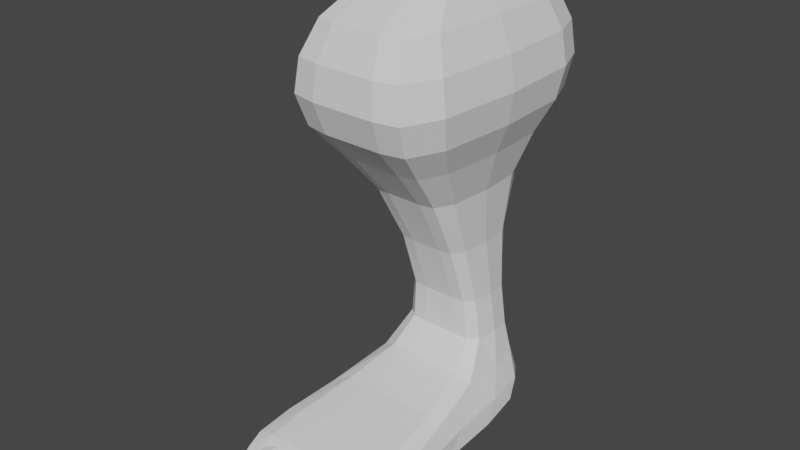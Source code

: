 # Source: parts_leg_d7_ostrich.blend  (saved by Blender 3.4.6; exported with 4.5.12 LTS)
import bpy
from mathutils import Matrix  # noqa: F401  (used for matrix-valued properties, if any)

bpy.ops.wm.read_factory_settings(use_empty=True)
scene = bpy.context.scene
scene.name = 'Scene'

# ---- collections
col_collection = bpy.data.collections.new('Collection'); scene.collection.children.link(col_collection)

# ---- world
world_world = bpy.data.worlds.new('World'); scene.world = world_world
world_world.use_nodes = True; world_world.node_tree.nodes.clear()
_N = world_world.node_tree.nodes; _L = world_world.node_tree.links
n0 = _N.new('ShaderNodeOutputWorld'); n0.name = 'World Output'; n0.location = (300, 300)
n1 = _N.new('ShaderNodeBackground'); n1.name = 'Background'; n1.location = (10, 300)
n1.inputs[0].default_value = (0.05088, 0.05088, 0.05088, 1.0)
_L.new(n1.outputs[0], n0.inputs[0])
n0.is_active_output = True
world_world.color = (0.05088, 0.05088, 0.05088)
world_world.use_sun_shadow = False
world_world.sun_shadow_jitter_overblur = 0.0

# ---- meshes
me_083 = bpy.data.meshes.new('立方体.083')
me_083.from_pydata([(-1.942, -0.3133, -0.6396), (-0.9878, -0.2717, 1.391), (-1.942, 1.576, -0.6093), (-0.9878, 1.728, 1.391), (1.84, -0.3133, -0.6396), (0.9217, -0.2717, 1.391), (1.84, 1.576, -0.6093), (0.9217, 1.728, 1.391), (-0.9188, 0.2163, 0.5589), (-0.9188, 1.41, 0.5589), (0.8553, 1.41, 0.5589), (0.8553, 0.2163, 0.5589), (-1.942, -0.6421, 1.095), (-1.942, 2.055, 1.095), (1.84, 2.055, 1.095), (1.84, -0.6421, 1.095), (-0.9188, 1.357, -0.1093), (0.8553, 1.357, -0.1093), (0.8553, 0.8494, -0.1093), (-0.9188, 0.8494, -0.1093), (-1.228, 1.421, -0.3593), (1.153, 1.421, -0.3593), (1.153, 0.7506, -0.3593), (-1.228, 0.7506, -0.3593), (-1.942, 2.055, 0.8089), (1.84, 2.055, 0.8089), (1.84, -0.6421, 0.8089), (-1.942, -0.6421, 0.8089), (1.84, -0.8122, -0.4498), (1.84, -0.8219, -0.641), (-1.942, -0.8219, -0.641), (-1.942, -0.8122, -0.4498), (1.84, -1.339, -0.5247), (1.84, -1.458, -0.6428), (-1.942, -1.458, -0.6428), (-1.942, -1.339, -0.5247), (-0.85, 1.576, -0.6093), (-0.4364, 1.728, 1.391), (-0.85, -0.3133, -0.6396), (-0.4364, -0.2717, 1.391), (-0.4065, 0.2163, 0.5589), (-0.4065, 1.41, 0.5589), (-0.85, -0.6421, 1.095), (-0.85, 2.055, 1.095), (-0.4065, 1.357, -0.1093), (-0.4065, 0.8494, -0.1093), (-0.5405, 0.7506, -0.3593), (-0.5405, 1.421, -0.3593), (-0.85, 2.055, 0.8089), (-0.85, -0.6421, 0.8089), (-0.85, -0.8219, -0.641), (-0.85, -0.8122, -0.4498), (-0.85, -1.458, -0.6428), (-0.85, -1.339, -0.5247), (0.4443, 1.728, 1.391), (0.8942, -0.3133, -0.6396), (0.4118, 1.41, 0.5589), (0.8942, 2.055, 1.095), (0.4118, 1.357, -0.1093), (0.5575, 1.421, -0.3593), (0.8942, 2.055, 0.8089), (0.8942, -0.8219, -0.641), (0.8942, -1.458, -0.6428), (0.8942, 1.576, -0.6093), (0.4443, -0.2717, 1.391), (0.4118, 0.2163, 0.5589), (0.8942, -0.6421, 1.095), (0.4118, 0.8494, -0.1093), (0.5575, 0.7506, -0.3593), (0.8942, -0.6421, 0.8089), (0.8942, -0.8122, -0.4498), (0.8942, -1.339, -0.5247), (-0.2275, -1.73, -0.593), (-0.236, -1.567, -0.516), (-0.4096, -0.7307, -0.5877), (-0.4094, -0.7339, -0.4792), (0.4701, -1.722, -0.593), (0.4616, -1.559, -0.516), (0.5918, -0.7197, -0.5877), (0.592, -0.7228, -0.4792), (0.7402, -1.719, -0.593), (0.7318, -1.556, -0.516), (0.5582, -0.7201, -0.5877), (0.5583, -0.7232, -0.4792), (1.438, -1.711, -0.593), (1.429, -1.548, -0.516), (1.56, -0.709, -0.5877), (1.56, -0.7122, -0.4792), (-1.377, -1.742, -0.593), (-1.385, -1.579, -0.516), (-1.559, -0.7434, -0.5877), (-1.559, -0.7465, -0.4792), (-0.6791, -1.735, -0.593), (-0.6875, -1.572, -0.516), (-0.5574, -0.7323, -0.5877), (-0.5572, -0.7355, -0.4792)], [], [(12, 1, 3, 13), (57, 54, 7, 14), (14, 7, 5, 15), (42, 39, 1, 12), (63, 6, 4, 55), (37, 3, 1, 39), (45, 40, 8, 19), (17, 10, 11, 18), (58, 56, 10, 17), (19, 8, 9, 16), (49, 42, 12, 27), (25, 14, 15, 26), (60, 57, 14, 25), (27, 12, 13, 24), (23, 19, 16, 20), (59, 58, 17, 21), (21, 17, 18, 22), (46, 45, 19, 23), (4, 22, 28, 29), (6, 21, 22, 4), (63, 59, 21, 6), (0, 23, 20, 2), (8, 27, 24, 9), (56, 60, 25, 10), (10, 25, 26, 11), (40, 49, 27, 8), (51, 31, 35, 53), (46, 23, 31, 51), (55, 4, 29, 61), (23, 0, 30, 31), (52, 53, 35, 34), (61, 29, 33, 62), (31, 30, 34, 35), (29, 28, 32, 33), (30, 50, 52, 34), (62, 71, 53, 52), (0, 38, 50, 30), (68, 46, 51, 70), (70, 51, 53, 71), (65, 69, 49, 40), (9, 24, 48, 41), (2, 20, 47, 36), (68, 67, 45, 46), (20, 16, 44, 47), (24, 13, 43, 48), (69, 66, 42, 49), (16, 9, 41, 44), (67, 65, 40, 45), (54, 37, 39, 64), (2, 36, 38, 0), (66, 64, 39, 42), (13, 3, 37, 43), (15, 5, 64, 66), (7, 54, 64, 5), (18, 11, 65, 67), (26, 15, 66, 69), (22, 18, 67, 68), (11, 26, 69, 65), (28, 70, 71, 32), (22, 68, 70, 28), (33, 32, 71, 62), (50, 61, 62, 52), (38, 55, 61, 50), (41, 48, 60, 56), (36, 47, 59, 63), (47, 44, 58, 59), (48, 43, 57, 60), (44, 41, 56, 58), (36, 63, 55, 38), (43, 37, 54, 57), (72, 73, 75, 74), (74, 75, 79, 78), (78, 79, 77, 76), (76, 77, 73, 72), (74, 78, 76, 72), (79, 75, 73, 77), (80, 81, 83, 82), (82, 83, 87, 86), (86, 87, 85, 84), (84, 85, 81, 80), (82, 86, 84, 80), (87, 83, 81, 85), (88, 89, 91, 90), (90, 91, 95, 94), (94, 95, 93, 92), (92, 93, 89, 88), (90, 94, 92, 88), (95, 91, 89, 93)])
_uv = me_083.uv_layers.new(name='UVマップ')
_uv.uv.foreach_set('vector', [0.5625, 0.0, 0.625, 0.0, 0.625, 0.25, 0.5625, 0.25, 0.5625, 0.4375, 0.625, 0.4375, 0.625, 0.5, 0.5625, 0.5, 0.5625, 0.5, 0.625, 0.5, 0.625, 0.75, 0.5625, 0.75, 0.5625, 0.875, 0.625, 0.875, 0.625, 1.0, 0.5625, 1.0, 0.3125, 0.5, 0.375, 0.5, 0.375, 0.75, 0.3125, 0.75, 0.75, 0.5, 0.875, 0.5, 0.875, 0.75, 0.75, 0.75, 0.4375, 0.875, 0.5, 0.875, 0.5, 1.0, 0.4375, 1.0, 0.4375, 0.5, 0.5, 0.5, 0.5, 0.75, 0.4375, 0.75, 0.4375, 0.4375, 0.5, 0.4375, 0.5, 0.5, 0.4375, 0.5, 0.4375, 0.0, 0.5, 0.0, 0.5, 0.25, 0.4375, 0.25, 0.5312, 0.875, 0.5625, 0.875, 0.5625, 1.0, 0.5312, 1.0, 0.5312, 0.5, 0.5625, 0.5, 0.5625, 0.75, 0.5312, 0.75, 0.5312, 0.4375, 0.5625, 0.4375, 0.5625, 0.5, 0.5312, 0.5, 0.5312, 0.0, 0.5625, 0.0, 0.5625, 0.25, 0.5312, 0.25, 0.4062, 0.0, 0.4375, 0.0, 0.4375, 0.25, 0.4062, 0.25, 0.4062, 0.4375, 0.4375, 0.4375, 0.4375, 0.5, 0.4062, 0.5, 0.4062, 0.5, 0.4375, 0.5, 0.4375, 0.75, 0.4062, 0.75, 0.4062, 0.875, 0.4375, 0.875, 0.4375, 1.0, 0.4062, 1.0, 0.375, 0.75, 0.4062, 0.75, 0.4062, 0.75, 0.375, 0.75, 0.375, 0.5, 0.4062, 0.5, 0.4062, 0.75, 0.375, 0.75, 0.375, 0.4375, 0.4062, 0.4375, 0.4062, 0.5, 0.375, 0.5, 0.375, 0.0, 0.4062, 0.0, 0.4062, 0.25, 0.375, 0.25, 0.5, 0.0, 0.5312, 0.0, 0.5312, 0.25, 0.5, 0.25, 0.5, 0.4375, 0.5312, 0.4375, 0.5312, 0.5, 0.5, 0.5, 0.5, 0.5, 0.5312, 0.5, 0.5312, 0.75, 0.5, 0.75, 0.5, 0.875, 0.5312, 0.875, 0.5312, 1.0, 0.5, 1.0, 0.4063, 0.875, 0.4062, 1.0, 0.4062, 1.0, 0.4062, 0.875, 0.4062, 0.875, 0.4062, 1.0, 0.4062, 1.0, 0.4063, 0.875, 0.3125, 0.75, 0.375, 0.75, 0.375, 0.75, 0.3125, 0.75, 0.4062, 0.0, 0.375, 0.0, 0.375, 0.0, 0.4062, 0.0, 0.375, 0.875, 0.4062, 0.875, 0.4062, 1.0, 0.375, 1.0, 0.3125, 0.75, 0.375, 0.75, 0.375, 0.75, 0.3125, 0.75, 0.4062, 0.0, 0.375, 0.0, 0.375, 0.0, 0.4062, 0.0, 0.375, 0.75, 0.4062, 0.75, 0.4062, 0.75, 0.375, 0.75, 0.125, 0.75, 0.25, 0.75, 0.25, 0.75, 0.125, 0.75, 0.375, 0.8125, 0.4062, 0.8125, 0.4062, 0.875, 0.375, 0.875, 0.125, 0.75, 0.25, 0.75, 0.25, 0.75, 0.125, 0.75, 0.4062, 0.8125, 0.4062, 0.875, 0.4063, 0.875, 0.4062, 0.8125, 0.4062, 0.8125, 0.4063, 0.875, 0.4062, 0.875, 0.4062, 0.8125, 0.5, 0.8125, 0.5312, 0.8125, 0.5312, 0.875, 0.5, 0.875, 0.5, 0.25, 0.5312, 0.25, 0.5312, 0.375, 0.5, 0.375, 0.375, 0.25, 0.4062, 0.25, 0.4062, 0.375, 0.375, 0.375, 0.4062, 0.8125, 0.4375, 0.8125, 0.4375, 0.875, 0.4062, 0.875, 0.4062, 0.25, 0.4375, 0.25, 0.4375, 0.375, 0.4062, 0.375, 0.5312, 0.25, 0.5625, 0.25, 0.5625, 0.375, 0.5312, 0.375, 0.5312, 0.8125, 0.5625, 0.8125, 0.5625, 0.875, 0.5312, 0.875, 0.4375, 0.25, 0.5, 0.25, 0.5, 0.375, 0.4375, 0.375, 0.4375, 0.8125, 0.5, 0.8125, 0.5, 0.875, 0.4375, 0.875, 0.6875, 0.5, 0.75, 0.5, 0.75, 0.75, 0.6875, 0.75, 0.125, 0.5, 0.25, 0.5, 0.25, 0.75, 0.125, 0.75, 0.5625, 0.8125, 0.625, 0.8125, 0.625, 0.875, 0.5625, 0.875, 0.5625, 0.25, 0.625, 0.25, 0.625, 0.375, 0.5625, 0.375, 0.5625, 0.75, 0.625, 0.75, 0.625, 0.8125, 0.5625, 0.8125, 0.625, 0.5, 0.6875, 0.5, 0.6875, 0.75, 0.625, 0.75, 0.4375, 0.75, 0.5, 0.75, 0.5, 0.8125, 0.4375, 0.8125, 0.5312, 0.75, 0.5625, 0.75, 0.5625, 0.8125, 0.5312, 0.8125, 0.4062, 0.75, 0.4375, 0.75, 0.4375, 0.8125, 0.4062, 0.8125, 0.5, 0.75, 0.5312, 0.75, 0.5312, 0.8125, 0.5, 0.8125, 0.4062, 0.75, 0.4062, 0.8125, 0.4062, 0.8125, 0.4062, 0.75, 0.4062, 0.75, 0.4062, 0.8125, 0.4062, 0.8125, 0.4062, 0.75, 0.375, 0.75, 0.4062, 0.75, 0.4062, 0.8125, 0.375, 0.8125, 0.25, 0.75, 0.3125, 0.75, 0.3125, 0.75, 0.25, 0.75, 0.25, 0.75, 0.3125, 0.75, 0.3125, 0.75, 0.25, 0.75, 0.5, 0.375, 0.5312, 0.375, 0.5312, 0.4375, 0.5, 0.4375, 0.375, 0.375, 0.4062, 0.375, 0.4062, 0.4375, 0.375, 0.4375, 0.4062, 0.375, 0.4375, 0.375, 0.4375, 0.4375, 0.4062, 0.4375, 0.5312, 0.375, 0.5625, 0.375, 0.5625, 0.4375, 0.5312, 0.4375, 0.4375, 0.375, 0.5, 0.375, 0.5, 0.4375, 0.4375, 0.4375, 0.25, 0.5, 0.3125, 0.5, 0.3125, 0.75, 0.25, 0.75, 0.5625, 0.375, 0.625, 0.375, 0.625, 0.4375, 0.5625, 0.4375, 0.375, 0.0, 0.625, 0.0, 0.625, 0.25, 0.375, 0.25, 0.375, 0.25, 0.625, 0.25, 0.625, 0.5, 0.375, 0.5, 0.375, 0.5, 0.625, 0.5, 0.625, 0.75, 0.375, 0.75, 0.375, 0.75, 0.625, 0.75, 0.625, 1.0, 0.375, 1.0, 0.125, 0.5, 0.375, 0.5, 0.375, 0.75, 0.125, 0.75, 0.625, 0.5, 0.875, 0.5, 0.875, 0.75, 0.625, 0.75, 0.375, 0.0, 0.625, 0.0, 0.625, 0.25, 0.375, 0.25, 0.375, 0.25, 0.625, 0.25, 0.625, 0.5, 0.375, 0.5, 0.375, 0.5, 0.625, 0.5, 0.625, 0.75, 0.375, 0.75, 0.375, 0.75, 0.625, 0.75, 0.625, 1.0, 0.375, 1.0, 0.125, 0.5, 0.375, 0.5, 0.375, 0.75, 0.125, 0.75, 0.625, 0.5, 0.875, 0.5, 0.875, 0.75, 0.625, 0.75, 0.375, 0.0, 0.625, 0.0, 0.625, 0.25, 0.375, 0.25, 0.375, 0.25, 0.625, 0.25, 0.625, 0.5, 0.375, 0.5, 0.375, 0.5, 0.625, 0.5, 0.625, 0.75, 0.375, 0.75, 0.375, 0.75, 0.625, 0.75, 0.625, 1.0, 0.375, 1.0, 0.125, 0.5, 0.375, 0.5, 0.375, 0.75, 0.125, 0.75, 0.625, 0.5, 0.875, 0.5, 0.875, 0.75, 0.625, 0.75])
me_083.update()

# ---- objects
ob_061 = bpy.data.objects.new('立方体.061', me_083)

# ---- transforms, parenting, visibility, modifiers, constraints
ob_061.location = (0.0, 1.819e-12, 0.0)
ob_061.rotation_euler = (0.0, -0.0, -0.02388)
ob_061.scale = (1.835, 3.982, 9.367)
_m = ob_061.modifiers.new('細分化', 'SUBSURF')
_m.render_levels = 1

# ---- collection membership
col_collection.objects.link(ob_061)

# ---- scene / render settings (as saved in the file)
scene.frame_start = 1; scene.frame_end = 250; scene.frame_set(1)
scene.render.engine = 'CYCLES'
scene.cycles.sampling_pattern = 'TABULATED_SOBOL'
scene.cycles.use_light_tree = False
scene.view_settings.view_transform = 'Filmic'
bpy.context.view_layer.update()

# ---- added for rendering (the .blend has no active camera and no usable light): camera, sun
cam_auto = bpy.data.cameras.new('AutoCamera')
cam_auto.lens = 50.0
cam_auto.sensor_width = 36.0
cam_auto.clip_end = 1000.0
ob_auto_camera = bpy.data.objects.new('AutoCamera', cam_auto)
scene.collection.objects.link(ob_auto_camera)
ob_auto_camera.location = (23.5045, -27.6752, 22.3699)
ob_auto_camera.rotation_euler = (1.09748, -7.21219e-08, 0.694738)
scene.camera = ob_auto_camera
light_auto_sun = bpy.data.lights.new('AutoSun', 'SUN')
light_auto_sun.energy = 3.0
light_auto_sun.angle = 0.0523599
ob_auto_sun = bpy.data.objects.new('AutoSun', light_auto_sun)
scene.collection.objects.link(ob_auto_sun)
ob_auto_sun.rotation_euler = (0.872665, 0.174533, 0.523599)
bpy.context.view_layer.update()
